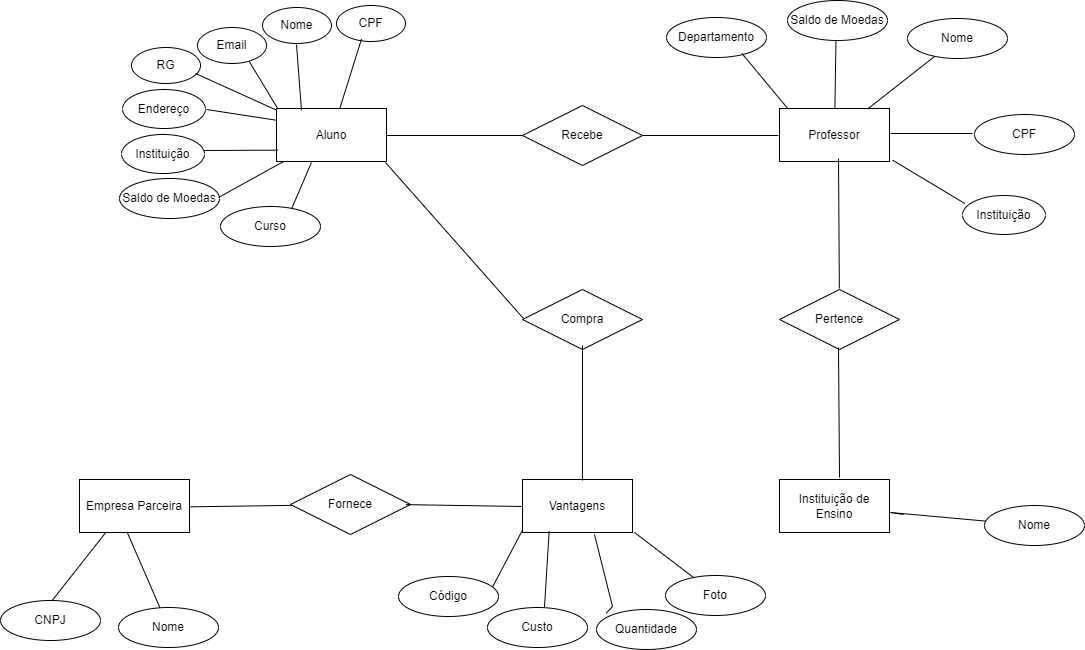

The diagram above was exported from draw.io. Its source (the exported page's mxGraphModel, read from the mxfile embedded in the PNG):
<mxGraphModel dx="1432" dy="906" grid="0" gridSize="10" guides="0" tooltips="1" connect="0" arrows="1" fold="1" page="0" pageScale="1" pageWidth="827" pageHeight="1169" background="#ffffff" math="0" shadow="0">
  <root>
    <mxCell id="0" />
    <mxCell id="1" parent="0" />
    <mxCell id="r_xmviDMqT2BRSRwImJ7-115" value="Aluno" style="html=1;dashed=0;whiteSpace=wrap;" parent="1" vertex="1">
      <mxGeometry x="41" y="-124" width="110" height="53" as="geometry" />
    </mxCell>
    <mxCell id="r_xmviDMqT2BRSRwImJ7-117" value="Pertence" style="shape=rhombus;perimeter=rhombusPerimeter;whiteSpace=wrap;html=1;align=center;" parent="1" vertex="1">
      <mxGeometry x="544" y="57" width="120" height="60" as="geometry" />
    </mxCell>
    <mxCell id="r_xmviDMqT2BRSRwImJ7-118" value="Empresa Parceira" style="html=1;dashed=0;whiteSpace=wrap;" parent="1" vertex="1">
      <mxGeometry x="-156" y="247" width="110" height="53" as="geometry" />
    </mxCell>
    <mxCell id="r_xmviDMqT2BRSRwImJ7-119" value="Recebe" style="shape=rhombus;perimeter=rhombusPerimeter;whiteSpace=wrap;html=1;align=center;" parent="1" vertex="1">
      <mxGeometry x="287" y="-127" width="120" height="60" as="geometry" />
    </mxCell>
    <mxCell id="r_xmviDMqT2BRSRwImJ7-120" value="Professor" style="html=1;dashed=0;whiteSpace=wrap;" parent="1" vertex="1">
      <mxGeometry x="544" y="-124" width="110" height="53" as="geometry" />
    </mxCell>
    <mxCell id="r_xmviDMqT2BRSRwImJ7-125" value="" style="endArrow=none;html=1;rounded=0;exitX=0.517;exitY=0.033;exitDx=0;exitDy=0;exitPerimeter=0;" parent="1" edge="1">
      <mxGeometry relative="1" as="geometry">
        <mxPoint x="603.8599999999999" y="55.98000000000002" as="sourcePoint" />
        <mxPoint x="602.9961247443762" y="-74" as="targetPoint" />
      </mxGeometry>
    </mxCell>
    <mxCell id="r_xmviDMqT2BRSRwImJ7-126" value="" style="endArrow=none;html=1;rounded=0;exitX=0.517;exitY=0.033;exitDx=0;exitDy=0;exitPerimeter=0;" parent="1" edge="1">
      <mxGeometry relative="1" as="geometry">
        <mxPoint x="604" y="245" as="sourcePoint" />
        <mxPoint x="603" y="115" as="targetPoint" />
      </mxGeometry>
    </mxCell>
    <mxCell id="r_xmviDMqT2BRSRwImJ7-128" value="" style="endArrow=none;html=1;rounded=0;" parent="1" edge="1">
      <mxGeometry relative="1" as="geometry">
        <mxPoint x="287" y="-97" as="sourcePoint" />
        <mxPoint x="151" y="-97" as="targetPoint" />
      </mxGeometry>
    </mxCell>
    <mxCell id="r_xmviDMqT2BRSRwImJ7-131" value="" style="endArrow=none;html=1;rounded=0;" parent="1" edge="1">
      <mxGeometry relative="1" as="geometry">
        <mxPoint x="543" y="-97" as="sourcePoint" />
        <mxPoint x="407" y="-97" as="targetPoint" />
      </mxGeometry>
    </mxCell>
    <mxCell id="r_xmviDMqT2BRSRwImJ7-138" value="Compra" style="shape=rhombus;perimeter=rhombusPerimeter;whiteSpace=wrap;html=1;align=center;" parent="1" vertex="1">
      <mxGeometry x="287" y="57" width="120" height="60" as="geometry" />
    </mxCell>
    <mxCell id="r_xmviDMqT2BRSRwImJ7-140" value="" style="endArrow=none;html=1;rounded=0;entryX=0.008;entryY=0.483;entryDx=0;entryDy=0;entryPerimeter=0;" parent="1" target="r_xmviDMqT2BRSRwImJ7-138" edge="1">
      <mxGeometry relative="1" as="geometry">
        <mxPoint x="150" y="-70" as="sourcePoint" />
        <mxPoint x="281" y="70" as="targetPoint" />
      </mxGeometry>
    </mxCell>
    <mxCell id="r_xmviDMqT2BRSRwImJ7-141" value="Vantagens" style="html=1;dashed=0;whiteSpace=wrap;" parent="1" vertex="1">
      <mxGeometry x="287" y="247" width="110" height="53" as="geometry" />
    </mxCell>
    <mxCell id="r_xmviDMqT2BRSRwImJ7-142" value="" style="endArrow=none;html=1;rounded=0;entryX=0.545;entryY=0.019;entryDx=0;entryDy=0;entryPerimeter=0;" parent="1" target="r_xmviDMqT2BRSRwImJ7-141" edge="1">
      <mxGeometry relative="1" as="geometry">
        <mxPoint x="347" y="113" as="sourcePoint" />
        <mxPoint x="342" y="246" as="targetPoint" />
      </mxGeometry>
    </mxCell>
    <mxCell id="r_xmviDMqT2BRSRwImJ7-145" value="Instituição de Ensino" style="html=1;dashed=0;whiteSpace=wrap;" parent="1" vertex="1">
      <mxGeometry x="544" y="247" width="110" height="53" as="geometry" />
    </mxCell>
    <mxCell id="r_xmviDMqT2BRSRwImJ7-153" value="" style="line;strokeWidth=1;rotatable=0;dashed=0;labelPosition=right;align=left;verticalAlign=middle;spacingTop=0;spacingLeft=6;points=[];portConstraint=eastwest;" parent="1" vertex="1">
      <mxGeometry x="194" y="-102" width="60" height="10" as="geometry" />
    </mxCell>
    <mxCell id="r_xmviDMqT2BRSRwImJ7-155" value="" style="endArrow=none;html=1;rounded=0;entryX=0.015;entryY=0.095;entryDx=0;entryDy=0;entryPerimeter=0;exitX=0.779;exitY=1.007;exitDx=0;exitDy=0;exitPerimeter=0;" parent="1" edge="1">
      <mxGeometry relative="1" as="geometry">
        <mxPoint x="13.750999999999976" y="-170.99800000000005" as="sourcePoint" />
        <mxPoint x="42.65000000000009" y="-123.21500000000003" as="targetPoint" />
      </mxGeometry>
    </mxCell>
    <mxCell id="r_xmviDMqT2BRSRwImJ7-159" value="Nome" style="ellipse;whiteSpace=wrap;html=1;align=center;" parent="1" vertex="1">
      <mxGeometry x="27" y="-225" width="69" height="36" as="geometry" />
    </mxCell>
    <mxCell id="r_xmviDMqT2BRSRwImJ7-160" value="CPF" style="ellipse;whiteSpace=wrap;html=1;align=center;" parent="1" vertex="1">
      <mxGeometry x="101" y="-227" width="69" height="36" as="geometry" />
    </mxCell>
    <mxCell id="r_xmviDMqT2BRSRwImJ7-161" value="RG" style="ellipse;whiteSpace=wrap;html=1;align=center;" parent="1" vertex="1">
      <mxGeometry x="-104" y="-185" width="69" height="36" as="geometry" />
    </mxCell>
    <mxCell id="r_xmviDMqT2BRSRwImJ7-162" value="Endereço" style="ellipse;whiteSpace=wrap;html=1;align=center;" parent="1" vertex="1">
      <mxGeometry x="-113" y="-143" width="83" height="39" as="geometry" />
    </mxCell>
    <mxCell id="r_xmviDMqT2BRSRwImJ7-163" value="Instituição" style="ellipse;whiteSpace=wrap;html=1;align=center;" parent="1" vertex="1">
      <mxGeometry x="-114" y="-98" width="83" height="39" as="geometry" />
    </mxCell>
    <mxCell id="r_xmviDMqT2BRSRwImJ7-164" value="Saldo de Moedas" style="ellipse;whiteSpace=wrap;html=1;align=center;" parent="1" vertex="1">
      <mxGeometry x="-116" y="-54" width="100" height="40" as="geometry" />
    </mxCell>
    <mxCell id="r_xmviDMqT2BRSRwImJ7-166" value="" style="endArrow=none;html=1;rounded=0;" parent="1" target="r_xmviDMqT2BRSRwImJ7-115" edge="1">
      <mxGeometry relative="1" as="geometry">
        <mxPoint x="-40" y="-159" as="sourcePoint" />
        <mxPoint x="120" y="-159" as="targetPoint" />
      </mxGeometry>
    </mxCell>
    <mxCell id="r_xmviDMqT2BRSRwImJ7-167" value="" style="endArrow=none;html=1;rounded=0;entryX=-0.005;entryY=0.22;entryDx=0;entryDy=0;entryPerimeter=0;" parent="1" target="r_xmviDMqT2BRSRwImJ7-115" edge="1">
      <mxGeometry relative="1" as="geometry">
        <mxPoint x="-29" y="-123" as="sourcePoint" />
        <mxPoint x="51" y="-76" as="targetPoint" />
      </mxGeometry>
    </mxCell>
    <mxCell id="r_xmviDMqT2BRSRwImJ7-168" value="" style="endArrow=none;html=1;rounded=0;entryX=0.015;entryY=0.786;entryDx=0;entryDy=0;entryPerimeter=0;" parent="1" target="r_xmviDMqT2BRSRwImJ7-115" edge="1">
      <mxGeometry relative="1" as="geometry">
        <mxPoint x="-32" y="-82" as="sourcePoint" />
        <mxPoint x="72" y="-45" as="targetPoint" />
      </mxGeometry>
    </mxCell>
    <mxCell id="r_xmviDMqT2BRSRwImJ7-169" value="" style="endArrow=none;html=1;rounded=0;" parent="1" target="r_xmviDMqT2BRSRwImJ7-115" edge="1">
      <mxGeometry relative="1" as="geometry">
        <mxPoint x="-17" y="-35" as="sourcePoint" />
        <mxPoint x="143" y="-35" as="targetPoint" />
      </mxGeometry>
    </mxCell>
    <mxCell id="r_xmviDMqT2BRSRwImJ7-171" value="" style="endArrow=none;html=1;rounded=0;entryX=0.227;entryY=0.032;entryDx=0;entryDy=0;entryPerimeter=0;" parent="1" target="r_xmviDMqT2BRSRwImJ7-115" edge="1">
      <mxGeometry relative="1" as="geometry">
        <mxPoint x="61" y="-188" as="sourcePoint" />
        <mxPoint x="105" y="-140" as="targetPoint" />
      </mxGeometry>
    </mxCell>
    <mxCell id="r_xmviDMqT2BRSRwImJ7-172" value="" style="endArrow=none;html=1;rounded=0;exitX=0.362;exitY=0.932;exitDx=0;exitDy=0;exitPerimeter=0;" parent="1" source="r_xmviDMqT2BRSRwImJ7-160" target="r_xmviDMqT2BRSRwImJ7-115" edge="1">
      <mxGeometry relative="1" as="geometry">
        <mxPoint x="112" y="-158" as="sourcePoint" />
        <mxPoint x="272" y="-158" as="targetPoint" />
      </mxGeometry>
    </mxCell>
    <mxCell id="r_xmviDMqT2BRSRwImJ7-174" value="" style="endArrow=none;html=1;rounded=0;entryX=0.235;entryY=1.01;entryDx=0;entryDy=0;entryPerimeter=0;exitX=0.51;exitY=0.02;exitDx=0;exitDy=0;exitPerimeter=0;" parent="1" source="YX4CBmNPQYlzziKBKFcO-4" target="r_xmviDMqT2BRSRwImJ7-118" edge="1">
      <mxGeometry relative="1" as="geometry">
        <mxPoint x="-0.4659999999998945" y="369.0519999999999" as="sourcePoint" />
        <mxPoint x="132" y="354" as="targetPoint" />
      </mxGeometry>
    </mxCell>
    <mxCell id="r_xmviDMqT2BRSRwImJ7-175" value="Nome" style="ellipse;whiteSpace=wrap;html=1;align=center;" parent="1" vertex="1">
      <mxGeometry x="-117" y="375" width="100" height="40" as="geometry" />
    </mxCell>
    <mxCell id="r_xmviDMqT2BRSRwImJ7-176" value="" style="endArrow=none;html=1;rounded=0;exitX=0.432;exitY=0.988;exitDx=0;exitDy=0;exitPerimeter=0;" parent="1" target="r_xmviDMqT2BRSRwImJ7-175" edge="1" source="r_xmviDMqT2BRSRwImJ7-118">
      <mxGeometry relative="1" as="geometry">
        <mxPoint x="107" y="301" as="sourcePoint" />
        <mxPoint x="267" y="301" as="targetPoint" />
      </mxGeometry>
    </mxCell>
    <mxCell id="r_xmviDMqT2BRSRwImJ7-178" value="" style="endArrow=none;html=1;rounded=0;exitX=0.514;exitY=1.016;exitDx=0;exitDy=0;exitPerimeter=0;" parent="1" target="r_xmviDMqT2BRSRwImJ7-120" edge="1">
      <mxGeometry relative="1" as="geometry">
        <mxPoint x="600.4659999999999" y="-193.42399999999998" as="sourcePoint" />
        <mxPoint x="671" y="-161" as="targetPoint" />
      </mxGeometry>
    </mxCell>
    <mxCell id="r_xmviDMqT2BRSRwImJ7-180" value="Nome" style="ellipse;whiteSpace=wrap;html=1;align=center;" parent="1" vertex="1">
      <mxGeometry x="672" y="-214" width="100" height="40" as="geometry" />
    </mxCell>
    <mxCell id="r_xmviDMqT2BRSRwImJ7-181" value="CPF" style="ellipse;whiteSpace=wrap;html=1;align=center;" parent="1" vertex="1">
      <mxGeometry x="739" y="-118" width="100" height="40" as="geometry" />
    </mxCell>
    <mxCell id="r_xmviDMqT2BRSRwImJ7-182" value="" style="endArrow=none;html=1;rounded=0;entryX=0.27;entryY=0.95;entryDx=0;entryDy=0;entryPerimeter=0;" parent="1" source="r_xmviDMqT2BRSRwImJ7-120" target="r_xmviDMqT2BRSRwImJ7-180" edge="1">
      <mxGeometry relative="1" as="geometry">
        <mxPoint x="565" y="-173" as="sourcePoint" />
        <mxPoint x="725" y="-173" as="targetPoint" />
      </mxGeometry>
    </mxCell>
    <mxCell id="r_xmviDMqT2BRSRwImJ7-183" value="" style="endArrow=none;html=1;rounded=0;" parent="1" edge="1">
      <mxGeometry relative="1" as="geometry">
        <mxPoint x="655" y="-99" as="sourcePoint" />
        <mxPoint x="737" y="-99" as="targetPoint" />
      </mxGeometry>
    </mxCell>
    <mxCell id="r_xmviDMqT2BRSRwImJ7-185" value="Nome" style="ellipse;whiteSpace=wrap;html=1;align=center;" parent="1" vertex="1">
      <mxGeometry x="749" y="273" width="100" height="40" as="geometry" />
    </mxCell>
    <mxCell id="r_xmviDMqT2BRSRwImJ7-188" value="" style="endArrow=none;html=1;rounded=0;" parent="1" target="r_xmviDMqT2BRSRwImJ7-185" edge="1">
      <mxGeometry relative="1" as="geometry">
        <mxPoint x="668" y="282" as="sourcePoint" />
        <mxPoint x="818" y="83" as="targetPoint" />
        <Array as="points">
          <mxPoint x="655" y="280" />
        </Array>
      </mxGeometry>
    </mxCell>
    <mxCell id="r_xmviDMqT2BRSRwImJ7-191" value="Quantidade" style="ellipse;whiteSpace=wrap;html=1;align=center;" parent="1" vertex="1">
      <mxGeometry x="361" y="377" width="100" height="40" as="geometry" />
    </mxCell>
    <mxCell id="r_xmviDMqT2BRSRwImJ7-192" value="Foto" style="ellipse;whiteSpace=wrap;html=1;align=center;" parent="1" vertex="1">
      <mxGeometry x="430" y="343" width="100" height="40" as="geometry" />
    </mxCell>
    <mxCell id="r_xmviDMqT2BRSRwImJ7-193" value="" style="endArrow=none;html=1;rounded=0;entryX=0.93;entryY=0.314;entryDx=0;entryDy=0;entryPerimeter=0;exitX=0.274;exitY=1.061;exitDx=0;exitDy=0;exitPerimeter=0;" parent="1" target="YX4CBmNPQYlzziKBKFcO-15" edge="1">
      <mxGeometry relative="1" as="geometry">
        <mxPoint x="286.7800000000001" y="298.00299999999993" as="sourcePoint" />
        <mxPoint x="281.99699999999996" y="373.56999999999994" as="targetPoint" />
      </mxGeometry>
    </mxCell>
    <mxCell id="r_xmviDMqT2BRSRwImJ7-194" value="" style="endArrow=none;html=1;rounded=0;entryX=0.096;entryY=0.095;entryDx=0;entryDy=0;entryPerimeter=0;" parent="1" target="r_xmviDMqT2BRSRwImJ7-191" edge="1">
      <mxGeometry relative="1" as="geometry">
        <mxPoint x="359" y="302" as="sourcePoint" />
        <mxPoint x="498" y="302" as="targetPoint" />
        <Array as="points">
          <mxPoint x="377" y="374" />
        </Array>
      </mxGeometry>
    </mxCell>
    <mxCell id="r_xmviDMqT2BRSRwImJ7-195" value="" style="endArrow=none;html=1;rounded=0;entryX=0.282;entryY=0.053;entryDx=0;entryDy=0;entryPerimeter=0;" parent="1" target="r_xmviDMqT2BRSRwImJ7-192" edge="1">
      <mxGeometry relative="1" as="geometry">
        <mxPoint x="399" y="300" as="sourcePoint" />
        <mxPoint x="606" y="285" as="targetPoint" />
      </mxGeometry>
    </mxCell>
    <mxCell id="YX4CBmNPQYlzziKBKFcO-1" value="Email" style="ellipse;whiteSpace=wrap;html=1;align=center;" vertex="1" parent="1">
      <mxGeometry x="-38" y="-205" width="69" height="36" as="geometry" />
    </mxCell>
    <mxCell id="YX4CBmNPQYlzziKBKFcO-3" value="Saldo de Moedas" style="ellipse;whiteSpace=wrap;html=1;align=center;" vertex="1" parent="1">
      <mxGeometry x="552" y="-232" width="100" height="40" as="geometry" />
    </mxCell>
    <mxCell id="YX4CBmNPQYlzziKBKFcO-4" value="CNPJ" style="ellipse;whiteSpace=wrap;html=1;align=center;" vertex="1" parent="1">
      <mxGeometry x="-235" y="368" width="100" height="40" as="geometry" />
    </mxCell>
    <mxCell id="YX4CBmNPQYlzziKBKFcO-8" value="Instituição" style="ellipse;whiteSpace=wrap;html=1;align=center;" vertex="1" parent="1">
      <mxGeometry x="727" y="-37" width="83" height="39" as="geometry" />
    </mxCell>
    <mxCell id="YX4CBmNPQYlzziKBKFcO-9" value="" style="endArrow=none;html=1;rounded=0;entryX=0.028;entryY=0.205;entryDx=0;entryDy=0;entryPerimeter=0;exitX=1.028;exitY=0.975;exitDx=0;exitDy=0;exitPerimeter=0;" edge="1" parent="1" source="r_xmviDMqT2BRSRwImJ7-120" target="YX4CBmNPQYlzziKBKFcO-8">
      <mxGeometry relative="1" as="geometry">
        <mxPoint x="644" y="-69" as="sourcePoint" />
        <mxPoint x="726" y="-69" as="targetPoint" />
      </mxGeometry>
    </mxCell>
    <mxCell id="YX4CBmNPQYlzziKBKFcO-10" value="" style="endArrow=none;html=1;rounded=0;exitX=1.008;exitY=0.516;exitDx=0;exitDy=0;exitPerimeter=0;" edge="1" parent="1" source="r_xmviDMqT2BRSRwImJ7-118" target="YX4CBmNPQYlzziKBKFcO-11">
      <mxGeometry relative="1" as="geometry">
        <mxPoint x="-43" y="269" as="sourcePoint" />
        <mxPoint x="34" y="274" as="targetPoint" />
      </mxGeometry>
    </mxCell>
    <mxCell id="YX4CBmNPQYlzziKBKFcO-11" value="Fornece" style="shape=rhombus;perimeter=rhombusPerimeter;whiteSpace=wrap;html=1;align=center;" vertex="1" parent="1">
      <mxGeometry x="55" y="242" width="120" height="60" as="geometry" />
    </mxCell>
    <mxCell id="YX4CBmNPQYlzziKBKFcO-12" value="" style="endArrow=none;html=1;rounded=0;exitX=0.962;exitY=0.502;exitDx=0;exitDy=0;exitPerimeter=0;" edge="1" parent="1" source="YX4CBmNPQYlzziKBKFcO-11">
      <mxGeometry relative="1" as="geometry">
        <mxPoint x="185" y="274" as="sourcePoint" />
        <mxPoint x="286" y="274" as="targetPoint" />
      </mxGeometry>
    </mxCell>
    <mxCell id="YX4CBmNPQYlzziKBKFcO-14" value="Custo" style="ellipse;whiteSpace=wrap;html=1;align=center;" vertex="1" parent="1">
      <mxGeometry x="252" y="375" width="100" height="40" as="geometry" />
    </mxCell>
    <mxCell id="YX4CBmNPQYlzziKBKFcO-15" value="Código" style="ellipse;whiteSpace=wrap;html=1;align=center;" vertex="1" parent="1">
      <mxGeometry x="163" y="344" width="100" height="40" as="geometry" />
    </mxCell>
    <mxCell id="YX4CBmNPQYlzziKBKFcO-16" value="" style="endArrow=none;html=1;rounded=0;entryX=0.353;entryY=0.05;entryDx=0;entryDy=0;entryPerimeter=0;exitX=0.274;exitY=1.061;exitDx=0;exitDy=0;exitPerimeter=0;" edge="1" parent="1">
      <mxGeometry relative="1" as="geometry">
        <mxPoint x="313.64" y="298.77" as="sourcePoint" />
        <mxPoint x="308.99699999999996" y="374.56999999999994" as="targetPoint" />
      </mxGeometry>
    </mxCell>
    <mxCell id="YX4CBmNPQYlzziKBKFcO-17" value="Departamento" style="ellipse;whiteSpace=wrap;html=1;align=center;" vertex="1" parent="1">
      <mxGeometry x="431" y="-215" width="100" height="40" as="geometry" />
    </mxCell>
    <mxCell id="YX4CBmNPQYlzziKBKFcO-18" value="" style="endArrow=none;html=1;rounded=0;exitX=0.514;exitY=1.016;exitDx=0;exitDy=0;exitPerimeter=0;entryX=0.079;entryY=0.011;entryDx=0;entryDy=0;entryPerimeter=0;" edge="1" parent="1" target="r_xmviDMqT2BRSRwImJ7-120">
      <mxGeometry relative="1" as="geometry">
        <mxPoint x="506.4659999999999" y="-179.004" as="sourcePoint" />
        <mxPoint x="505" y="-109.58" as="targetPoint" />
      </mxGeometry>
    </mxCell>
    <mxCell id="YX4CBmNPQYlzziKBKFcO-19" value="Curso" style="ellipse;whiteSpace=wrap;html=1;align=center;" vertex="1" parent="1">
      <mxGeometry x="-15" y="-26" width="100" height="40" as="geometry" />
    </mxCell>
    <mxCell id="YX4CBmNPQYlzziKBKFcO-20" value="" style="endArrow=none;html=1;rounded=0;exitX=0.71;exitY=0.064;exitDx=0;exitDy=0;exitPerimeter=0;entryX=0.318;entryY=1.017;entryDx=0;entryDy=0;entryPerimeter=0;" edge="1" parent="1" source="YX4CBmNPQYlzziKBKFcO-19" target="r_xmviDMqT2BRSRwImJ7-115">
      <mxGeometry relative="1" as="geometry">
        <mxPoint x="22" y="-33" as="sourcePoint" />
        <mxPoint x="87" y="-69" as="targetPoint" />
      </mxGeometry>
    </mxCell>
  </root>
</mxGraphModel>